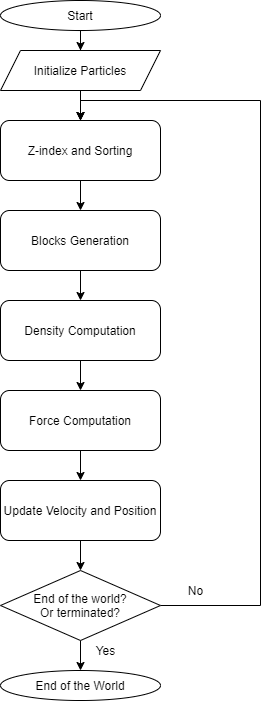

The diagram above was exported from draw.io. Its source (the exported page's mxGraphModel, read from the mxfile embedded in the PNG):
<mxGraphModel dx="1550" dy="780" grid="1" gridSize="10" guides="1" tooltips="1" connect="1" arrows="1" fold="1" page="1" pageScale="1" pageWidth="827" pageHeight="1169" math="0" shadow="0">
  <root>
    <mxCell id="WIyWlLk6GJQsqaUBKTNV-0" />
    <mxCell id="WIyWlLk6GJQsqaUBKTNV-1" parent="WIyWlLk6GJQsqaUBKTNV-0" />
    <mxCell id="kcir_KSMf6gzkWegiori-20" value="" style="edgeStyle=orthogonalEdgeStyle;rounded=0;orthogonalLoop=1;jettySize=auto;html=1;" edge="1" parent="WIyWlLk6GJQsqaUBKTNV-1" target="kcir_KSMf6gzkWegiori-23">
      <mxGeometry relative="1" as="geometry">
        <mxPoint x="320" y="130" as="sourcePoint" />
      </mxGeometry>
    </mxCell>
    <mxCell id="kcir_KSMf6gzkWegiori-23" value="Z-index and Sorting" style="rounded=1;whiteSpace=wrap;html=1;" vertex="1" parent="WIyWlLk6GJQsqaUBKTNV-1">
      <mxGeometry x="240" y="160" width="160" height="60" as="geometry" />
    </mxCell>
    <mxCell id="kcir_KSMf6gzkWegiori-25" value="Blocks Generation" style="rounded=1;whiteSpace=wrap;html=1;" vertex="1" parent="WIyWlLk6GJQsqaUBKTNV-1">
      <mxGeometry x="240" y="250" width="160" height="60" as="geometry" />
    </mxCell>
    <mxCell id="kcir_KSMf6gzkWegiori-22" value="" style="edgeStyle=orthogonalEdgeStyle;rounded=0;orthogonalLoop=1;jettySize=auto;html=1;" edge="1" parent="WIyWlLk6GJQsqaUBKTNV-1" source="kcir_KSMf6gzkWegiori-23" target="kcir_KSMf6gzkWegiori-25">
      <mxGeometry relative="1" as="geometry" />
    </mxCell>
    <mxCell id="kcir_KSMf6gzkWegiori-28" value="Start" style="ellipse;whiteSpace=wrap;html=1;" vertex="1" parent="WIyWlLk6GJQsqaUBKTNV-1">
      <mxGeometry x="240" y="40" width="160" height="30" as="geometry" />
    </mxCell>
    <mxCell id="kcir_KSMf6gzkWegiori-29" value="Density Computation" style="rounded=1;whiteSpace=wrap;html=1;" vertex="1" parent="WIyWlLk6GJQsqaUBKTNV-1">
      <mxGeometry x="240" y="340" width="160" height="60" as="geometry" />
    </mxCell>
    <mxCell id="kcir_KSMf6gzkWegiori-31" value="" style="edgeStyle=orthogonalEdgeStyle;rounded=0;orthogonalLoop=1;jettySize=auto;html=1;" edge="1" parent="WIyWlLk6GJQsqaUBKTNV-1" source="kcir_KSMf6gzkWegiori-25" target="kcir_KSMf6gzkWegiori-29">
      <mxGeometry relative="1" as="geometry" />
    </mxCell>
    <mxCell id="kcir_KSMf6gzkWegiori-30" value="Force Computation" style="rounded=1;whiteSpace=wrap;html=1;" vertex="1" parent="WIyWlLk6GJQsqaUBKTNV-1">
      <mxGeometry x="240" y="430" width="160" height="60" as="geometry" />
    </mxCell>
    <mxCell id="kcir_KSMf6gzkWegiori-33" value="" style="edgeStyle=orthogonalEdgeStyle;rounded=0;orthogonalLoop=1;jettySize=auto;html=1;" edge="1" parent="WIyWlLk6GJQsqaUBKTNV-1" source="kcir_KSMf6gzkWegiori-29" target="kcir_KSMf6gzkWegiori-30">
      <mxGeometry relative="1" as="geometry" />
    </mxCell>
    <mxCell id="kcir_KSMf6gzkWegiori-35" value="End of the World" style="ellipse;whiteSpace=wrap;html=1;" vertex="1" parent="WIyWlLk6GJQsqaUBKTNV-1">
      <mxGeometry x="240" y="710" width="160" height="30" as="geometry" />
    </mxCell>
    <mxCell id="kcir_KSMf6gzkWegiori-48" style="edgeStyle=orthogonalEdgeStyle;rounded=0;orthogonalLoop=1;jettySize=auto;html=1;entryX=0.5;entryY=0;entryDx=0;entryDy=0;exitX=1;exitY=0.5;exitDx=0;exitDy=0;" edge="1" parent="WIyWlLk6GJQsqaUBKTNV-1" source="kcir_KSMf6gzkWegiori-50" target="kcir_KSMf6gzkWegiori-23">
      <mxGeometry relative="1" as="geometry">
        <mxPoint x="520" y="170" as="targetPoint" />
        <mxPoint x="320" y="650" as="sourcePoint" />
        <Array as="points">
          <mxPoint x="500" y="645" />
          <mxPoint x="500" y="140" />
          <mxPoint x="320" y="140" />
        </Array>
      </mxGeometry>
    </mxCell>
    <mxCell id="kcir_KSMf6gzkWegiori-45" value="Update Velocity and Position" style="rounded=1;whiteSpace=wrap;html=1;" vertex="1" parent="WIyWlLk6GJQsqaUBKTNV-1">
      <mxGeometry x="240" y="520" width="160" height="60" as="geometry" />
    </mxCell>
    <mxCell id="kcir_KSMf6gzkWegiori-47" value="" style="edgeStyle=orthogonalEdgeStyle;rounded=0;orthogonalLoop=1;jettySize=auto;html=1;" edge="1" parent="WIyWlLk6GJQsqaUBKTNV-1" source="kcir_KSMf6gzkWegiori-30" target="kcir_KSMf6gzkWegiori-45">
      <mxGeometry relative="1" as="geometry" />
    </mxCell>
    <mxCell id="kcir_KSMf6gzkWegiori-61" value="" style="edgeStyle=orthogonalEdgeStyle;rounded=0;orthogonalLoop=1;jettySize=auto;html=1;" edge="1" parent="WIyWlLk6GJQsqaUBKTNV-1" source="kcir_KSMf6gzkWegiori-50" target="kcir_KSMf6gzkWegiori-35">
      <mxGeometry relative="1" as="geometry" />
    </mxCell>
    <mxCell id="kcir_KSMf6gzkWegiori-50" value="End of the world?&lt;br&gt;Or terminated?" style="rhombus;whiteSpace=wrap;html=1;" vertex="1" parent="WIyWlLk6GJQsqaUBKTNV-1">
      <mxGeometry x="240" y="610" width="160" height="70" as="geometry" />
    </mxCell>
    <mxCell id="kcir_KSMf6gzkWegiori-57" value="" style="edgeStyle=orthogonalEdgeStyle;rounded=0;orthogonalLoop=1;jettySize=auto;html=1;" edge="1" parent="WIyWlLk6GJQsqaUBKTNV-1" source="kcir_KSMf6gzkWegiori-45" target="kcir_KSMf6gzkWegiori-50">
      <mxGeometry relative="1" as="geometry" />
    </mxCell>
    <mxCell id="kcir_KSMf6gzkWegiori-56" value="" style="edgeStyle=orthogonalEdgeStyle;rounded=0;orthogonalLoop=1;jettySize=auto;html=1;" edge="1" parent="WIyWlLk6GJQsqaUBKTNV-1" source="kcir_KSMf6gzkWegiori-51" target="kcir_KSMf6gzkWegiori-23">
      <mxGeometry relative="1" as="geometry" />
    </mxCell>
    <mxCell id="kcir_KSMf6gzkWegiori-51" value="Initialize Particles" style="shape=parallelogram;perimeter=parallelogramPerimeter;whiteSpace=wrap;html=1;fixedSize=1;" vertex="1" parent="WIyWlLk6GJQsqaUBKTNV-1">
      <mxGeometry x="240" y="90" width="160" height="40" as="geometry" />
    </mxCell>
    <mxCell id="kcir_KSMf6gzkWegiori-54" value="" style="edgeStyle=orthogonalEdgeStyle;rounded=0;orthogonalLoop=1;jettySize=auto;html=1;" edge="1" parent="WIyWlLk6GJQsqaUBKTNV-1" source="kcir_KSMf6gzkWegiori-28" target="kcir_KSMf6gzkWegiori-51">
      <mxGeometry relative="1" as="geometry" />
    </mxCell>
    <mxCell id="kcir_KSMf6gzkWegiori-62" value="Yes" style="text;html=1;align=center;verticalAlign=middle;resizable=0;points=[];autosize=1;" vertex="1" parent="WIyWlLk6GJQsqaUBKTNV-1">
      <mxGeometry x="330" y="680" width="30" height="20" as="geometry" />
    </mxCell>
    <mxCell id="kcir_KSMf6gzkWegiori-63" value="No&lt;br&gt;" style="text;html=1;align=center;verticalAlign=middle;resizable=0;points=[];autosize=1;" vertex="1" parent="WIyWlLk6GJQsqaUBKTNV-1">
      <mxGeometry x="420" y="620" width="30" height="20" as="geometry" />
    </mxCell>
  </root>
</mxGraphModel>